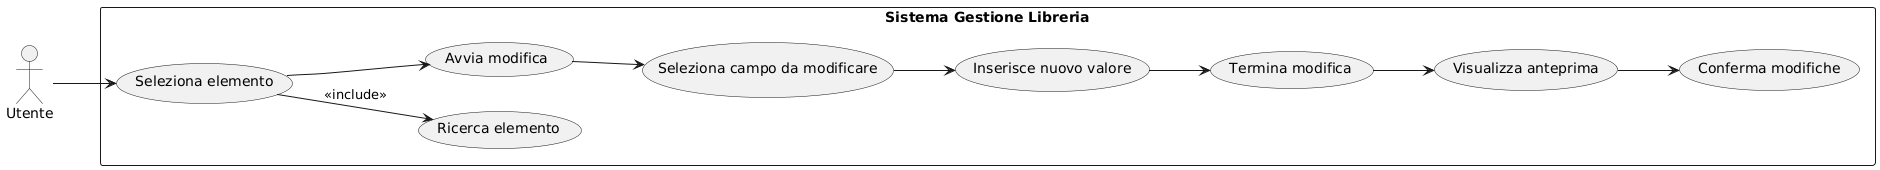

The diagram above was rendered by PlantUML. Its source (embedded in the PNG):
@startuml
left to right direction
skinparam packageStyle rectangle

actor Utente

rectangle "Sistema Gestione Libreria" {
    usecase "Ricerca elemento" as UCex
    usecase "Seleziona elemento" as UC1
    usecase "Avvia modifica" as UC2
    usecase "Seleziona campo da modificare" as UC3
    usecase "Inserisce nuovo valore" as UC4
    usecase "Termina modifica" as UC5
    usecase "Visualizza anteprima" as UC6
    usecase "Conferma modifiche" as UC7
}

Utente --> UC1
UC1 --> UCex: <<include>>
UC1 --> UC2
UC2 --> UC3
UC3 --> UC4
UC4 --> UC5
UC5 --> UC6
UC6 --> UC7
@enduml